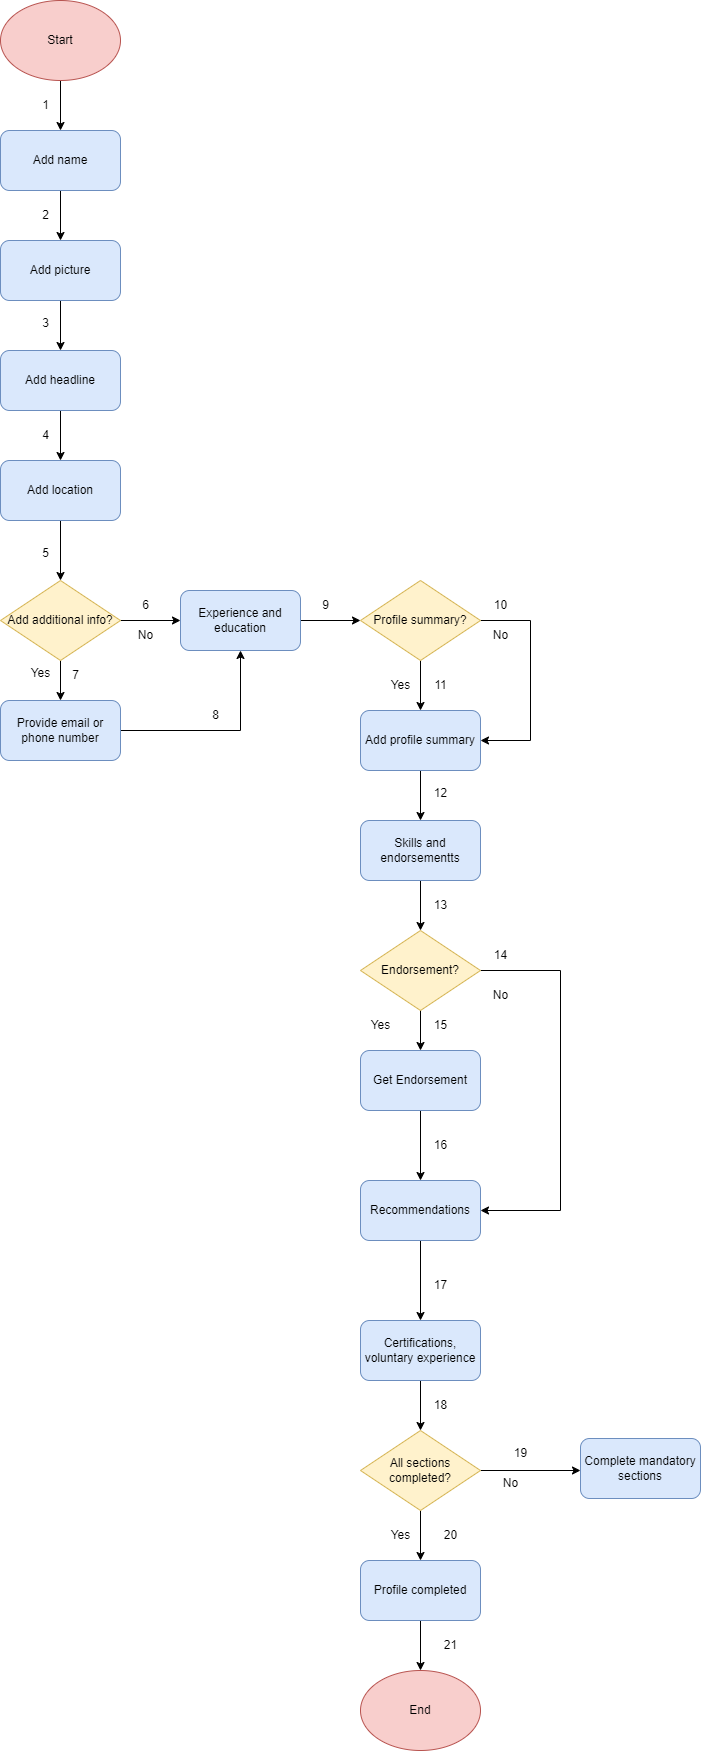

The diagram above was exported from draw.io. Its source (the exported page's mxGraphModel, read from the mxfile embedded in the PNG):
<mxGraphModel dx="1914" dy="2138" grid="1" gridSize="10" guides="1" tooltips="1" connect="1" arrows="1" fold="1" page="1" pageScale="1" pageWidth="850" pageHeight="1100" math="0" shadow="0">
  <root>
    <mxCell id="0" />
    <mxCell id="1" parent="0" />
    <mxCell id="spTVyyW4fHagzauWtHll-5" value="" style="edgeStyle=orthogonalEdgeStyle;rounded=0;orthogonalLoop=1;jettySize=auto;html=1;" parent="1" source="spTVyyW4fHagzauWtHll-1" target="spTVyyW4fHagzauWtHll-4" edge="1">
      <mxGeometry relative="1" as="geometry" />
    </mxCell>
    <mxCell id="spTVyyW4fHagzauWtHll-1" value="Start" style="ellipse;whiteSpace=wrap;html=1;fillColor=#f8cecc;strokeColor=#b85450;" parent="1" vertex="1">
      <mxGeometry x="50" y="-1080" width="120" height="80" as="geometry" />
    </mxCell>
    <mxCell id="spTVyyW4fHagzauWtHll-40" value="" style="edgeStyle=orthogonalEdgeStyle;rounded=0;orthogonalLoop=1;jettySize=auto;html=1;" parent="1" source="spTVyyW4fHagzauWtHll-4" target="spTVyyW4fHagzauWtHll-39" edge="1">
      <mxGeometry relative="1" as="geometry" />
    </mxCell>
    <mxCell id="spTVyyW4fHagzauWtHll-4" value="Add name" style="rounded=1;whiteSpace=wrap;html=1;fillColor=#dae8fc;strokeColor=#6c8ebf;" parent="1" vertex="1">
      <mxGeometry x="50" y="-950" width="120" height="60" as="geometry" />
    </mxCell>
    <mxCell id="spTVyyW4fHagzauWtHll-9" value="" style="edgeStyle=orthogonalEdgeStyle;rounded=0;orthogonalLoop=1;jettySize=auto;html=1;" parent="1" source="spTVyyW4fHagzauWtHll-6" target="spTVyyW4fHagzauWtHll-8" edge="1">
      <mxGeometry relative="1" as="geometry" />
    </mxCell>
    <mxCell id="spTVyyW4fHagzauWtHll-11" value="" style="edgeStyle=orthogonalEdgeStyle;rounded=0;orthogonalLoop=1;jettySize=auto;html=1;" parent="1" source="spTVyyW4fHagzauWtHll-6" target="spTVyyW4fHagzauWtHll-10" edge="1">
      <mxGeometry relative="1" as="geometry" />
    </mxCell>
    <mxCell id="spTVyyW4fHagzauWtHll-6" value="Add additional info?" style="rhombus;whiteSpace=wrap;html=1;fillColor=#fff2cc;strokeColor=#d6b656;" parent="1" vertex="1">
      <mxGeometry x="50" y="-500" width="120" height="80" as="geometry" />
    </mxCell>
    <mxCell id="spTVyyW4fHagzauWtHll-15" style="edgeStyle=orthogonalEdgeStyle;rounded=0;orthogonalLoop=1;jettySize=auto;html=1;entryX=0.5;entryY=1;entryDx=0;entryDy=0;" parent="1" source="spTVyyW4fHagzauWtHll-8" target="spTVyyW4fHagzauWtHll-10" edge="1">
      <mxGeometry relative="1" as="geometry">
        <mxPoint x="280" y="-420" as="targetPoint" />
        <Array as="points">
          <mxPoint x="290" y="-350" />
        </Array>
      </mxGeometry>
    </mxCell>
    <mxCell id="spTVyyW4fHagzauWtHll-8" value="Provide email or phone number" style="rounded=1;whiteSpace=wrap;html=1;fillColor=#dae8fc;strokeColor=#6c8ebf;" parent="1" vertex="1">
      <mxGeometry x="50" y="-380" width="120" height="60" as="geometry" />
    </mxCell>
    <mxCell id="spTVyyW4fHagzauWtHll-13" value="" style="edgeStyle=orthogonalEdgeStyle;rounded=0;orthogonalLoop=1;jettySize=auto;html=1;" parent="1" source="spTVyyW4fHagzauWtHll-10" target="spTVyyW4fHagzauWtHll-12" edge="1">
      <mxGeometry relative="1" as="geometry" />
    </mxCell>
    <mxCell id="spTVyyW4fHagzauWtHll-10" value="Experience and education" style="rounded=1;whiteSpace=wrap;html=1;fillColor=#dae8fc;strokeColor=#6c8ebf;" parent="1" vertex="1">
      <mxGeometry x="230" y="-490" width="120" height="60" as="geometry" />
    </mxCell>
    <mxCell id="spTVyyW4fHagzauWtHll-17" value="" style="edgeStyle=orthogonalEdgeStyle;rounded=0;orthogonalLoop=1;jettySize=auto;html=1;entryX=1;entryY=0.5;entryDx=0;entryDy=0;" parent="1" source="spTVyyW4fHagzauWtHll-12" target="spTVyyW4fHagzauWtHll-18" edge="1">
      <mxGeometry relative="1" as="geometry">
        <mxPoint x="590" y="-460" as="targetPoint" />
        <Array as="points">
          <mxPoint x="580" y="-460" />
          <mxPoint x="580" y="-340" />
        </Array>
      </mxGeometry>
    </mxCell>
    <mxCell id="spTVyyW4fHagzauWtHll-19" value="" style="edgeStyle=orthogonalEdgeStyle;rounded=0;orthogonalLoop=1;jettySize=auto;html=1;" parent="1" source="spTVyyW4fHagzauWtHll-12" target="spTVyyW4fHagzauWtHll-18" edge="1">
      <mxGeometry relative="1" as="geometry" />
    </mxCell>
    <mxCell id="spTVyyW4fHagzauWtHll-12" value="Profile summary?" style="rhombus;whiteSpace=wrap;html=1;fillColor=#fff2cc;strokeColor=#d6b656;" parent="1" vertex="1">
      <mxGeometry x="410" y="-500" width="120" height="80" as="geometry" />
    </mxCell>
    <mxCell id="spTVyyW4fHagzauWtHll-21" value="" style="edgeStyle=orthogonalEdgeStyle;rounded=0;orthogonalLoop=1;jettySize=auto;html=1;" parent="1" source="spTVyyW4fHagzauWtHll-18" target="spTVyyW4fHagzauWtHll-20" edge="1">
      <mxGeometry relative="1" as="geometry" />
    </mxCell>
    <mxCell id="spTVyyW4fHagzauWtHll-18" value="Add profile summary" style="rounded=1;whiteSpace=wrap;html=1;fillColor=#dae8fc;strokeColor=#6c8ebf;" parent="1" vertex="1">
      <mxGeometry x="410" y="-370" width="120" height="60" as="geometry" />
    </mxCell>
    <mxCell id="spTVyyW4fHagzauWtHll-23" value="" style="edgeStyle=orthogonalEdgeStyle;rounded=0;orthogonalLoop=1;jettySize=auto;html=1;" parent="1" source="spTVyyW4fHagzauWtHll-20" target="spTVyyW4fHagzauWtHll-22" edge="1">
      <mxGeometry relative="1" as="geometry" />
    </mxCell>
    <mxCell id="spTVyyW4fHagzauWtHll-20" value="Skills and endorsementts" style="whiteSpace=wrap;html=1;rounded=1;fillColor=#dae8fc;strokeColor=#6c8ebf;" parent="1" vertex="1">
      <mxGeometry x="410" y="-260" width="120" height="60" as="geometry" />
    </mxCell>
    <mxCell id="spTVyyW4fHagzauWtHll-27" value="" style="edgeStyle=orthogonalEdgeStyle;rounded=0;orthogonalLoop=1;jettySize=auto;html=1;entryX=1;entryY=0.5;entryDx=0;entryDy=0;" parent="1" source="spTVyyW4fHagzauWtHll-22" target="spTVyyW4fHagzauWtHll-24" edge="1">
      <mxGeometry relative="1" as="geometry">
        <mxPoint x="580" y="-110" as="targetPoint" />
        <Array as="points">
          <mxPoint x="610" y="-110" />
          <mxPoint x="610" y="130" />
        </Array>
      </mxGeometry>
    </mxCell>
    <mxCell id="I-zVNKlMBQ6yUOZm1XHd-2" value="" style="edgeStyle=orthogonalEdgeStyle;rounded=0;orthogonalLoop=1;jettySize=auto;html=1;" parent="1" source="spTVyyW4fHagzauWtHll-22" target="I-zVNKlMBQ6yUOZm1XHd-1" edge="1">
      <mxGeometry relative="1" as="geometry" />
    </mxCell>
    <mxCell id="spTVyyW4fHagzauWtHll-22" value="Endorsement?" style="rhombus;whiteSpace=wrap;html=1;fillColor=#fff2cc;strokeColor=#d6b656;" parent="1" vertex="1">
      <mxGeometry x="410" y="-150" width="120" height="80" as="geometry" />
    </mxCell>
    <mxCell id="I-zVNKlMBQ6yUOZm1XHd-6" style="edgeStyle=orthogonalEdgeStyle;rounded=0;orthogonalLoop=1;jettySize=auto;html=1;entryX=0.5;entryY=0;entryDx=0;entryDy=0;" parent="1" source="spTVyyW4fHagzauWtHll-24" target="spTVyyW4fHagzauWtHll-29" edge="1">
      <mxGeometry relative="1" as="geometry" />
    </mxCell>
    <mxCell id="spTVyyW4fHagzauWtHll-24" value="Recommendations" style="whiteSpace=wrap;html=1;rounded=1;fillColor=#dae8fc;strokeColor=#6c8ebf;" parent="1" vertex="1">
      <mxGeometry x="410" y="100" width="120" height="60" as="geometry" />
    </mxCell>
    <mxCell id="spTVyyW4fHagzauWtHll-32" value="" style="edgeStyle=orthogonalEdgeStyle;rounded=0;orthogonalLoop=1;jettySize=auto;html=1;" parent="1" source="spTVyyW4fHagzauWtHll-29" target="spTVyyW4fHagzauWtHll-31" edge="1">
      <mxGeometry relative="1" as="geometry" />
    </mxCell>
    <mxCell id="spTVyyW4fHagzauWtHll-29" value="Certifications, voluntary experience" style="whiteSpace=wrap;html=1;rounded=1;fillColor=#dae8fc;strokeColor=#6c8ebf;" parent="1" vertex="1">
      <mxGeometry x="410" y="240" width="120" height="60" as="geometry" />
    </mxCell>
    <mxCell id="spTVyyW4fHagzauWtHll-33" style="edgeStyle=orthogonalEdgeStyle;rounded=0;orthogonalLoop=1;jettySize=auto;html=1;" parent="1" source="spTVyyW4fHagzauWtHll-31" edge="1">
      <mxGeometry relative="1" as="geometry">
        <Array as="points">
          <mxPoint x="630" y="390" />
          <mxPoint x="630" y="390" />
        </Array>
        <mxPoint x="630" y="390" as="targetPoint" />
      </mxGeometry>
    </mxCell>
    <mxCell id="spTVyyW4fHagzauWtHll-35" value="" style="edgeStyle=orthogonalEdgeStyle;rounded=0;orthogonalLoop=1;jettySize=auto;html=1;" parent="1" source="spTVyyW4fHagzauWtHll-31" target="spTVyyW4fHagzauWtHll-34" edge="1">
      <mxGeometry relative="1" as="geometry" />
    </mxCell>
    <mxCell id="spTVyyW4fHagzauWtHll-31" value="All sections completed?" style="rhombus;whiteSpace=wrap;html=1;fillColor=#fff2cc;strokeColor=#d6b656;" parent="1" vertex="1">
      <mxGeometry x="410" y="350" width="120" height="80" as="geometry" />
    </mxCell>
    <mxCell id="spTVyyW4fHagzauWtHll-38" value="" style="edgeStyle=orthogonalEdgeStyle;rounded=0;orthogonalLoop=1;jettySize=auto;html=1;" parent="1" source="spTVyyW4fHagzauWtHll-34" target="spTVyyW4fHagzauWtHll-37" edge="1">
      <mxGeometry relative="1" as="geometry" />
    </mxCell>
    <mxCell id="spTVyyW4fHagzauWtHll-34" value="Profile completed" style="whiteSpace=wrap;html=1;rounded=1;fillColor=#dae8fc;strokeColor=#6c8ebf;" parent="1" vertex="1">
      <mxGeometry x="410" y="480" width="120" height="60" as="geometry" />
    </mxCell>
    <mxCell id="spTVyyW4fHagzauWtHll-37" value="End" style="ellipse;whiteSpace=wrap;html=1;fillColor=#f8cecc;strokeColor=#b85450;" parent="1" vertex="1">
      <mxGeometry x="410" y="590" width="120" height="80" as="geometry" />
    </mxCell>
    <mxCell id="spTVyyW4fHagzauWtHll-44" value="" style="edgeStyle=orthogonalEdgeStyle;rounded=0;orthogonalLoop=1;jettySize=auto;html=1;entryX=0.5;entryY=0;entryDx=0;entryDy=0;" parent="1" source="spTVyyW4fHagzauWtHll-39" target="spTVyyW4fHagzauWtHll-43" edge="1">
      <mxGeometry relative="1" as="geometry">
        <mxPoint x="110" y="-740" as="targetPoint" />
      </mxGeometry>
    </mxCell>
    <mxCell id="spTVyyW4fHagzauWtHll-39" value="Add picture" style="whiteSpace=wrap;html=1;rounded=1;fillColor=#dae8fc;strokeColor=#6c8ebf;" parent="1" vertex="1">
      <mxGeometry x="50" y="-840" width="120" height="60" as="geometry" />
    </mxCell>
    <mxCell id="spTVyyW4fHagzauWtHll-46" value="" style="edgeStyle=orthogonalEdgeStyle;rounded=0;orthogonalLoop=1;jettySize=auto;html=1;" parent="1" source="spTVyyW4fHagzauWtHll-43" target="spTVyyW4fHagzauWtHll-45" edge="1">
      <mxGeometry relative="1" as="geometry" />
    </mxCell>
    <mxCell id="spTVyyW4fHagzauWtHll-43" value="Add headline" style="rounded=1;whiteSpace=wrap;html=1;fillColor=#dae8fc;strokeColor=#6c8ebf;" parent="1" vertex="1">
      <mxGeometry x="50" y="-730" width="120" height="60" as="geometry" />
    </mxCell>
    <mxCell id="spTVyyW4fHagzauWtHll-47" value="" style="edgeStyle=orthogonalEdgeStyle;rounded=0;orthogonalLoop=1;jettySize=auto;html=1;" parent="1" source="spTVyyW4fHagzauWtHll-45" target="spTVyyW4fHagzauWtHll-6" edge="1">
      <mxGeometry relative="1" as="geometry" />
    </mxCell>
    <mxCell id="spTVyyW4fHagzauWtHll-45" value="Add location" style="rounded=1;whiteSpace=wrap;html=1;fillColor=#dae8fc;strokeColor=#6c8ebf;" parent="1" vertex="1">
      <mxGeometry x="50" y="-620" width="120" height="60" as="geometry" />
    </mxCell>
    <mxCell id="spTVyyW4fHagzauWtHll-48" value="1" style="text;html=1;align=center;verticalAlign=middle;resizable=0;points=[];autosize=1;strokeColor=none;fillColor=none;" parent="1" vertex="1">
      <mxGeometry x="80" y="-990" width="30" height="30" as="geometry" />
    </mxCell>
    <mxCell id="spTVyyW4fHagzauWtHll-49" value="2" style="text;html=1;align=center;verticalAlign=middle;resizable=0;points=[];autosize=1;strokeColor=none;fillColor=none;" parent="1" vertex="1">
      <mxGeometry x="80" y="-880" width="30" height="30" as="geometry" />
    </mxCell>
    <mxCell id="spTVyyW4fHagzauWtHll-50" value="3" style="text;html=1;align=center;verticalAlign=middle;resizable=0;points=[];autosize=1;strokeColor=none;fillColor=none;" parent="1" vertex="1">
      <mxGeometry x="80" y="-772" width="30" height="30" as="geometry" />
    </mxCell>
    <mxCell id="spTVyyW4fHagzauWtHll-51" value="4" style="text;html=1;align=center;verticalAlign=middle;resizable=0;points=[];autosize=1;strokeColor=none;fillColor=none;" parent="1" vertex="1">
      <mxGeometry x="80" y="-660" width="30" height="30" as="geometry" />
    </mxCell>
    <mxCell id="spTVyyW4fHagzauWtHll-52" value="5" style="text;html=1;align=center;verticalAlign=middle;resizable=0;points=[];autosize=1;strokeColor=none;fillColor=none;" parent="1" vertex="1">
      <mxGeometry x="80" y="-542" width="30" height="30" as="geometry" />
    </mxCell>
    <mxCell id="spTVyyW4fHagzauWtHll-53" value="6" style="text;html=1;align=center;verticalAlign=middle;resizable=0;points=[];autosize=1;strokeColor=none;fillColor=none;" parent="1" vertex="1">
      <mxGeometry x="180" y="-490" width="30" height="30" as="geometry" />
    </mxCell>
    <mxCell id="spTVyyW4fHagzauWtHll-54" value="7" style="text;html=1;align=center;verticalAlign=middle;resizable=0;points=[];autosize=1;strokeColor=none;fillColor=none;" parent="1" vertex="1">
      <mxGeometry x="110" y="-420" width="30" height="30" as="geometry" />
    </mxCell>
    <mxCell id="spTVyyW4fHagzauWtHll-55" value="9" style="text;html=1;align=center;verticalAlign=middle;resizable=0;points=[];autosize=1;strokeColor=none;fillColor=none;" parent="1" vertex="1">
      <mxGeometry x="360" y="-490" width="30" height="30" as="geometry" />
    </mxCell>
    <mxCell id="spTVyyW4fHagzauWtHll-56" value="8" style="text;html=1;align=center;verticalAlign=middle;resizable=0;points=[];autosize=1;strokeColor=none;fillColor=none;" parent="1" vertex="1">
      <mxGeometry x="250" y="-380" width="30" height="30" as="geometry" />
    </mxCell>
    <mxCell id="spTVyyW4fHagzauWtHll-57" value="10" style="text;html=1;align=center;verticalAlign=middle;resizable=0;points=[];autosize=1;strokeColor=none;fillColor=none;" parent="1" vertex="1">
      <mxGeometry x="530" y="-490" width="40" height="30" as="geometry" />
    </mxCell>
    <mxCell id="spTVyyW4fHagzauWtHll-58" value="11" style="text;html=1;align=center;verticalAlign=middle;resizable=0;points=[];autosize=1;strokeColor=none;fillColor=none;" parent="1" vertex="1">
      <mxGeometry x="470" y="-410" width="40" height="30" as="geometry" />
    </mxCell>
    <mxCell id="spTVyyW4fHagzauWtHll-59" value="12" style="text;html=1;align=center;verticalAlign=middle;resizable=0;points=[];autosize=1;strokeColor=none;fillColor=none;" parent="1" vertex="1">
      <mxGeometry x="470" y="-302" width="40" height="30" as="geometry" />
    </mxCell>
    <mxCell id="spTVyyW4fHagzauWtHll-60" value="13" style="text;html=1;align=center;verticalAlign=middle;resizable=0;points=[];autosize=1;strokeColor=none;fillColor=none;" parent="1" vertex="1">
      <mxGeometry x="470" y="-190" width="40" height="30" as="geometry" />
    </mxCell>
    <mxCell id="spTVyyW4fHagzauWtHll-61" value="14" style="text;html=1;align=center;verticalAlign=middle;resizable=0;points=[];autosize=1;strokeColor=none;fillColor=none;" parent="1" vertex="1">
      <mxGeometry x="530" y="-140" width="40" height="30" as="geometry" />
    </mxCell>
    <mxCell id="spTVyyW4fHagzauWtHll-62" value="15" style="text;html=1;align=center;verticalAlign=middle;resizable=0;points=[];autosize=1;strokeColor=none;fillColor=none;" parent="1" vertex="1">
      <mxGeometry x="470" y="-70" width="40" height="30" as="geometry" />
    </mxCell>
    <mxCell id="spTVyyW4fHagzauWtHll-63" value="16" style="text;html=1;align=center;verticalAlign=middle;resizable=0;points=[];autosize=1;strokeColor=none;fillColor=none;" parent="1" vertex="1">
      <mxGeometry x="470" y="50" width="40" height="30" as="geometry" />
    </mxCell>
    <mxCell id="spTVyyW4fHagzauWtHll-64" value="17" style="text;html=1;align=center;verticalAlign=middle;resizable=0;points=[];autosize=1;strokeColor=none;fillColor=none;" parent="1" vertex="1">
      <mxGeometry x="470" y="190" width="40" height="30" as="geometry" />
    </mxCell>
    <mxCell id="spTVyyW4fHagzauWtHll-65" value="18" style="text;html=1;align=center;verticalAlign=middle;resizable=0;points=[];autosize=1;strokeColor=none;fillColor=none;" parent="1" vertex="1">
      <mxGeometry x="470" y="310" width="40" height="30" as="geometry" />
    </mxCell>
    <mxCell id="spTVyyW4fHagzauWtHll-66" value="19" style="text;html=1;align=center;verticalAlign=middle;resizable=0;points=[];autosize=1;strokeColor=none;fillColor=none;" parent="1" vertex="1">
      <mxGeometry x="550" y="358" width="40" height="30" as="geometry" />
    </mxCell>
    <mxCell id="spTVyyW4fHagzauWtHll-67" value="20" style="text;html=1;align=center;verticalAlign=middle;resizable=0;points=[];autosize=1;strokeColor=none;fillColor=none;" parent="1" vertex="1">
      <mxGeometry x="480" y="440" width="40" height="30" as="geometry" />
    </mxCell>
    <mxCell id="spTVyyW4fHagzauWtHll-68" value="21" style="text;html=1;align=center;verticalAlign=middle;resizable=0;points=[];autosize=1;strokeColor=none;fillColor=none;" parent="1" vertex="1">
      <mxGeometry x="480" y="550" width="40" height="30" as="geometry" />
    </mxCell>
    <mxCell id="spTVyyW4fHagzauWtHll-69" value="Yes" style="text;html=1;align=center;verticalAlign=middle;resizable=0;points=[];autosize=1;strokeColor=none;fillColor=none;" parent="1" vertex="1">
      <mxGeometry x="70" y="-422" width="40" height="30" as="geometry" />
    </mxCell>
    <mxCell id="spTVyyW4fHagzauWtHll-70" value="No" style="text;html=1;align=center;verticalAlign=middle;resizable=0;points=[];autosize=1;strokeColor=none;fillColor=none;" parent="1" vertex="1">
      <mxGeometry x="175" y="-460" width="40" height="30" as="geometry" />
    </mxCell>
    <mxCell id="spTVyyW4fHagzauWtHll-71" value="Yes" style="text;html=1;align=center;verticalAlign=middle;resizable=0;points=[];autosize=1;strokeColor=none;fillColor=none;" parent="1" vertex="1">
      <mxGeometry x="430" y="-410" width="40" height="30" as="geometry" />
    </mxCell>
    <mxCell id="spTVyyW4fHagzauWtHll-72" value="No" style="text;html=1;align=center;verticalAlign=middle;resizable=0;points=[];autosize=1;strokeColor=none;fillColor=none;" parent="1" vertex="1">
      <mxGeometry x="530" y="-460" width="40" height="30" as="geometry" />
    </mxCell>
    <mxCell id="spTVyyW4fHagzauWtHll-73" value="Yes" style="text;html=1;align=center;verticalAlign=middle;resizable=0;points=[];autosize=1;strokeColor=none;fillColor=none;" parent="1" vertex="1">
      <mxGeometry x="410" y="-70" width="40" height="30" as="geometry" />
    </mxCell>
    <mxCell id="spTVyyW4fHagzauWtHll-74" value="No" style="text;html=1;align=center;verticalAlign=middle;resizable=0;points=[];autosize=1;strokeColor=none;fillColor=none;" parent="1" vertex="1">
      <mxGeometry x="530" y="-100" width="40" height="30" as="geometry" />
    </mxCell>
    <mxCell id="spTVyyW4fHagzauWtHll-75" value="Yes" style="text;html=1;align=center;verticalAlign=middle;resizable=0;points=[];autosize=1;strokeColor=none;fillColor=none;" parent="1" vertex="1">
      <mxGeometry x="430" y="440" width="40" height="30" as="geometry" />
    </mxCell>
    <mxCell id="spTVyyW4fHagzauWtHll-76" value="No" style="text;html=1;align=center;verticalAlign=middle;resizable=0;points=[];autosize=1;strokeColor=none;fillColor=none;" parent="1" vertex="1">
      <mxGeometry x="540" y="388" width="40" height="30" as="geometry" />
    </mxCell>
    <mxCell id="I-zVNKlMBQ6yUOZm1XHd-5" style="edgeStyle=orthogonalEdgeStyle;rounded=0;orthogonalLoop=1;jettySize=auto;html=1;entryX=0.5;entryY=0;entryDx=0;entryDy=0;" parent="1" source="I-zVNKlMBQ6yUOZm1XHd-1" target="spTVyyW4fHagzauWtHll-24" edge="1">
      <mxGeometry relative="1" as="geometry" />
    </mxCell>
    <mxCell id="I-zVNKlMBQ6yUOZm1XHd-1" value="Get Endorsement" style="whiteSpace=wrap;html=1;rounded=1;fillColor=#dae8fc;strokeColor=#6c8ebf;" parent="1" vertex="1">
      <mxGeometry x="410" y="-30" width="120" height="60" as="geometry" />
    </mxCell>
    <mxCell id="I-zVNKlMBQ6yUOZm1XHd-8" value="Complete mandatory sections" style="whiteSpace=wrap;html=1;rounded=1;fillColor=#dae8fc;strokeColor=#6c8ebf;" parent="1" vertex="1">
      <mxGeometry x="630" y="358" width="120" height="60" as="geometry" />
    </mxCell>
  </root>
</mxGraphModel>